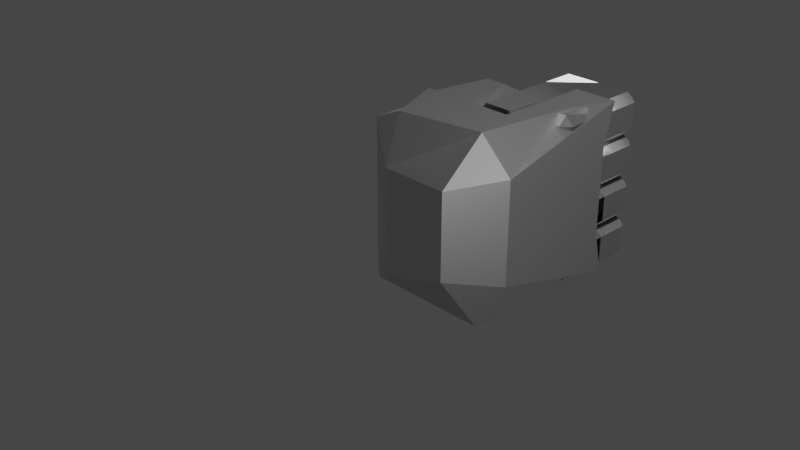 # Source: fist.blend  (saved by Blender 2.93.21; exported with 4.5.12 LTS)
import bpy
from mathutils import Matrix  # noqa: F401  (used for matrix-valued properties, if any)

bpy.ops.wm.read_factory_settings(use_empty=True)
scene = bpy.context.scene
scene.name = 'Scene'

# ---- collections
col_collection = bpy.data.collections.new('Collection'); scene.collection.children.link(col_collection)

# ---- images (referenced by path relative to the original .blend; pixels are not part of the script)
import os
ASSET_DIR = os.environ.get("B2B_ASSET_DIR", "")  # directory of the original .blend (textures are referenced by path, not embedded)
HERE = os.path.dirname(os.path.abspath(__file__))  # packed textures are extracted next to this script under _unpacked/

def load_image(name, relpath, width, height, colorspace="sRGB"):
    """Load a texture the original file referenced (path relative to the .blend, or extracted next to this script)."""
    p = next((c for c in (os.path.join(HERE, relpath), os.path.join(ASSET_DIR, relpath)) if relpath and os.path.exists(c)), "")
    if p:
        img = bpy.data.images.load(p, check_existing=True)
        img.name = name
    else:  # same state as the original file: an image datablock whose file is absent (Cycles renders it pink)
        img = bpy.data.images.new(name, width, height)
        img.source = "FILE"
        img.filepath = "//" + (relpath or name)
    img.colorspace_settings.name = colorspace
    return img
img_bolts_n_png = load_image('bolts_n.png', 'bolts_n.png', 1024, 1024, 'sRGB')

# ---- materials (node trees are filled in below, after node groups)
mat_material_001 = bpy.data.materials.new('Material.001')
mat_material_001.use_transparent_shadow = False

# ---- material node trees
mat_material_001.use_nodes = True; mat_material_001.node_tree.nodes.clear()
_N = mat_material_001.node_tree.nodes; _L = mat_material_001.node_tree.links
n0 = _N.new('ShaderNodeBsdfPrincipled'); n0.name = 'Principled BSDF'; n0.location = (10, 300)
n0.distribution = 'GGX'
n0.subsurface_method = 'BURLEY'
n0.inputs[1].default_value = 1.0
n0.inputs[3].default_value = 1.45
n0.inputs[27].default_value = (0.0, 0.0, 0.0, 1.0)
n0.inputs[28].default_value = 1.0
n1 = _N.new('ShaderNodeOutputMaterial'); n1.name = 'Material Output'; n1.location = (300, 300)
n2 = _N.new('ShaderNodeNormalMap'); n2.name = 'Normal Map'; n2.location = (-190, -120)
n3 = _N.new('ShaderNodeTexImage'); n3.name = 'Image Texture'; n3.location = (-480, -160)
n3.image = img_bolts_n_png
_L.new(n0.outputs[0], n1.inputs[0])
_L.new(n2.outputs[0], n0.inputs[5])
_L.new(n3.outputs[0], n2.inputs[1])
n1.is_active_output = True

# ---- world
world_world = bpy.data.worlds.new('World'); scene.world = world_world
world_world.use_nodes = True; world_world.node_tree.nodes.clear()
_N = world_world.node_tree.nodes; _L = world_world.node_tree.links
n0 = _N.new('ShaderNodeOutputWorld'); n0.name = 'World Output'; n0.location = (300, 300)
n1 = _N.new('ShaderNodeBackground'); n1.name = 'Background'; n1.location = (10, 300)
n1.inputs[0].default_value = (0.05088, 0.05088, 0.05088, 1.0)
_L.new(n1.outputs[0], n0.inputs[0])
n0.is_active_output = True
world_world.color = (0.05088, 0.05088, 0.05088)
world_world.use_sun_shadow = False
world_world.sun_shadow_jitter_overblur = 0.0

# ---- cameras
cam_camera = bpy.data.cameras.new('Camera')
cam_camera.clip_end = 100.0
cam_camera.ortho_scale = 7.314

# ---- lights
light_light = bpy.data.lights.new('Light', 'POINT')
light_light.transmission_factor = 0.0
light_light.energy = 1000.0
light_light.shadow_soft_size = 0.1
light_light.shadow_maximum_resolution = 0.006
light_light.use_absolute_resolution = True

# ---- meshes
me_cube_001 = bpy.data.meshes.new('Cube.001')
me_cube_001.from_pydata([(-0.6, 0.0, -1.0), (-0.6, 0.0, 1.0), (-0.6, 1.0, -1.0), (-0.6, 1.0, 1.0), (1.0, 0.0, -1.0), (1.0, 0.0, 1.0), (1.0, 2.115, -1.0), (1.0, 2.115, 1.0), (-0.6, 1.0, 0.0), (0.5, 1.0, -1.0), (0.5, 1.0, 1.0), (1.0, 2.115, 0.0), (0.5, 1.0, 0.0), (-0.6, 1.0, -0.5), (-0.5, 1.0, -1.0), (0.5, 2.115, 1.0), (1.0, 2.115, -0.5), (-0.6, 1.0, 0.5), (0.5, 2.115, -1.0), (-0.5, 1.0, 1.0), (1.0, 2.115, 0.5), (0.5, 2.115, 0.0), (-0.5, 1.0, 0.0), (0.5, 1.0, -0.5), (0.5, 1.0, 0.5), (-0.5, 1.0, 0.5), (-0.5, 1.0, -0.5), (0.5, 2.115, -0.5), (0.5, 2.115, 0.7427), (0.0, 1.0, 1.0), (0.0, 1.0, 0.5), (-0.5, 1.9, 1.0), (-0.5, 1.9, 0.5), (0.0, 1.9, 1.0), (0.0, 1.9, 0.5), (-0.5, 1.45, 0.5), (0.0, 1.45, 0.5), (-0.5, 1.9, -0.5), (0.0, 1.9, -0.5), (-0.5, 1.45, -0.5), (0.0, 1.45, -0.5)], [], [(1, 17, 8), (6, 16, 11, 20, 7, 5, 4), (4, 5, 1, 0), (9, 4, 0), (7, 15, 10, 29, 19, 3, 1, 5), (26, 22, 12, 23), (30, 29, 10, 24), (22, 25, 30, 24, 12), (8, 17, 25, 22), (17, 3, 19, 25), (14, 26, 23, 9), (2, 13, 26, 14), (13, 8, 22, 26), (9, 23, 27, 18), (23, 12, 21, 27), (12, 24, 28, 21), (24, 10, 15, 28), (34, 36, 40, 38), (32, 31, 33, 34), (25, 19, 31, 32, 35), (29, 30, 36, 34, 33), (19, 29, 33, 31), (30, 25, 35, 36), (40, 39, 37, 38), (36, 35, 39, 40), (35, 32, 37, 39), (32, 34, 38, 37), (7, 20, 11, 16, 6, 18, 27, 21, 28, 15), (0, 2, 14), (9, 18, 6), (0, 14, 9), (9, 6, 4), (2, 0, 13), (0, 1, 8), (13, 0, 8), (1, 3, 17)])
_uv = me_cube_001.uv_layers.new(name='UVMap')
_uv.uv.foreach_set('vector', [0.65, 1.0, 0.4, 0.875, 0.4, 0.75, 0.375, 0.5, 0.4375, 0.5, 0.5, 0.5, 0.5625, 0.5, 0.625, 0.5, 0.625, 0.75, 0.375, 0.75, 0.375, 0.75, 0.625, 0.75, 0.625, 1.0, 0.375, 1.0, 0.25, 0.5, 0.375, 0.75, 0.125, 0.75, 5.96e-08, 0.0, 0.125, 0.0, 0.125, 0.2788, 0.25, 0.2788, 0.375, 0.2788, 0.4, 0.2788, 0.4, 0.5288, 0.0, 0.5288, 0.9288, 0.125, 0.9288, 0.25, 0.6788, 0.25, 0.6788, 0.125, 0.8038, 0.375, 0.8038, 0.5, 0.6788, 0.5, 0.6788, 0.375, 0.9288, 0.25, 0.9288, 0.375, 0.8038, 0.375, 0.6788, 0.375, 0.6788, 0.25, 0.9538, 0.25, 0.9538, 0.375, 0.9288, 0.375, 0.9288, 0.25, 0.9538, 0.375, 0.9538, 0.5, 0.9288, 0.5, 0.9288, 0.375, 0.9288, 0.0, 0.9288, 0.125, 0.6788, 0.125, 0.6788, 0.0, 0.9538, 0.0, 0.9538, 0.125, 0.9288, 0.125, 0.9288, 0.0, 0.9538, 0.125, 0.9538, 0.25, 0.9288, 0.25, 0.9288, 0.125, 0.6788, 0.0, 0.6788, 0.125, 0.4, 0.125, 0.4, 0.0, 0.6788, 0.125, 0.6788, 0.25, 0.4, 0.25, 0.4, 0.125, 0.6788, 0.25, 0.6788, 0.375, 0.4, 0.4357, 0.4, 0.25, 0.6788, 0.375, 0.6788, 0.5, 0.4, 0.5, 0.4, 0.4357, 0.5625, 0.3438, 0.5625, 0.3438, 0.5625, 0.3438, 0.5625, 0.3438, 0.2932, 0.7788, 0.2932, 0.9038, 0.1682, 0.9038, 0.1682, 0.7788, 0.875, 0.75, 0.875, 0.875, 0.65, 0.875, 0.65, 0.75, 0.7625, 0.75, 0.625, 0.3438, 0.5625, 0.3438, 0.5625, 0.3438, 0.5625, 0.3438, 0.625, 0.3438, 0.375, 0.2788, 0.25, 0.2788, 0.25, 0.05375, 0.375, 0.05375, 0.5625, 0.3438, 0.5625, 0.3125, 0.5625, 0.3125, 0.5625, 0.3438, 0.5625, 0.3438, 0.5625, 0.3125, 0.5625, 0.3125, 0.5625, 0.3438, 0.5625, 0.3438, 0.5625, 0.3125, 0.5625, 0.3125, 0.5625, 0.3438, 0.7625, 0.75, 0.65, 0.75, 0.65, 0.5, 0.7625, 0.5, 0.2932, 0.7788, 0.1682, 0.7788, 0.1682, 0.5288, 0.2932, 0.5288, 0.875, 1.0, 0.875, 0.875, 0.875, 0.75, 0.875, 0.625, 0.875, 0.5, 1.0, 0.5, 1.0, 0.625, 1.0, 0.75, 1.0, 0.9357, 1.0, 1.0, 0.125, 0.75, 0.125, 0.5, 0.1875, 0.5, 0.25, 0.5, 0.3125, 0.5, 0.375, 0.5, 0.1682, 0.9004, 0.0, 0.7137, 0.1682, 0.5288, 0.25, 0.5, 0.375, 0.5, 0.375, 0.75, 0.4, 0.5, 0.65, 0.5, 0.4, 0.625, 0.65, 0.5, 0.65, 1.0, 0.4, 0.75, 0.4, 0.625, 0.65, 0.5, 0.4, 0.75, 0.65, 1.0, 0.4, 1.0, 0.4, 0.875])
me_cube_001.materials.append(mat_material_001)
me_cube_001.use_remesh_fix_poles = True
me_cube_001.use_remesh_preserve_attributes = False
me_cube_001.update()
me_cube_002 = bpy.data.meshes.new('Cube.002')
me_cube_002.from_pydata([(-1.0, -1.0, -1.0), (-1.0, -1.0, 1.0), (-1.0, 1.0, -1.0), (-1.0, 1.0, 1.0), (1.0, -1.0, -1.0), (1.0, -1.0, 1.0), (1.0, 1.0, -1.0), (1.0, 1.0, 1.0), (3.084, 1.0, 1.0), (3.084, 1.0, -1.0), (3.084, -1.0, -1.0), (3.084, -1.0, 1.0), (1.0, 5.323, 1.0), (1.0, 5.323, -1.0), (3.084, 5.323, 1.0), (3.084, 5.323, -1.0), (-1.0, 4.044, 1.0), (-1.0, 4.044, -1.0), (1.0, 4.044, -1.0), (1.0, 4.044, 1.0)], [], [(0, 1, 3, 2), (3, 7, 19, 16), (7, 5, 11, 8), (4, 5, 1, 0), (2, 6, 4, 0), (7, 3, 1, 5), (9, 8, 11, 10), (8, 9, 15, 14), (5, 4, 10, 11), (4, 6, 9, 10), (13, 12, 14, 15), (6, 7, 12, 13), (7, 8, 14, 12), (9, 6, 13, 15), (17, 16, 19, 18), (2, 3, 16, 17), (7, 6, 18, 19), (6, 2, 17, 18)])
_uv = me_cube_002.uv_layers.new(name='UVMap')
_uv.uv.foreach_set('vector', [0.375, 0.0, 0.625, 0.0, 0.625, 0.25, 0.375, 0.25, 0.875, 0.5, 0.625, 0.5, 0.625, 0.5, 0.875, 0.5, 0.625, 0.5, 0.625, 0.75, 0.625, 0.75, 0.625, 0.5, 0.375, 0.75, 0.625, 0.75, 0.625, 1.0, 0.375, 1.0, 0.125, 0.5, 0.375, 0.5, 0.375, 0.75, 0.125, 0.75, 0.625, 0.5, 0.875, 0.5, 0.875, 0.75, 0.625, 0.75, 0.375, 0.5, 0.625, 0.5, 0.625, 0.75, 0.375, 0.75, 0.625, 0.5, 0.375, 0.5, 0.375, 0.5, 0.625, 0.5, 0.625, 0.75, 0.375, 0.75, 0.375, 0.75, 0.625, 0.75, 0.375, 0.75, 0.375, 0.5, 0.375, 0.5, 0.375, 0.75, 0.375, 0.5, 0.625, 0.5, 0.625, 0.5, 0.375, 0.5, 0.375, 0.5, 0.625, 0.5, 0.625, 0.5, 0.375, 0.5, 0.625, 0.5, 0.625, 0.5, 0.625, 0.5, 0.625, 0.5, 0.375, 0.5, 0.375, 0.5, 0.375, 0.5, 0.375, 0.5, 0.375, 0.25, 0.625, 0.25, 0.625, 0.5, 0.375, 0.5, 0.375, 0.25, 0.625, 0.25, 0.625, 0.25, 0.375, 0.25, 0.625, 0.5, 0.375, 0.5, 0.375, 0.5, 0.625, 0.5, 0.375, 0.5, 0.125, 0.5, 0.125, 0.5, 0.375, 0.5])
me_cube_002.materials.append(mat_material_001)
me_cube_002.use_remesh_fix_poles = True
me_cube_002.use_remesh_preserve_attributes = False
me_cube_002.update()

# ---- objects
ob_light = bpy.data.objects.new('Light', light_light)
ob_camera = bpy.data.objects.new('Camera', cam_camera)
ob_cube = bpy.data.objects.new('Cube', me_cube_001)
ob_cube_001 = bpy.data.objects.new('Cube.001', me_cube_002)

# ---- transforms, parenting, visibility, modifiers, constraints
ob_light.location = (4.076, 1.005, 5.904)
ob_light.rotation_euler = (0.6503, 0.05522, 1.866)
ob_light.lock_rotations_4d = False
ob_light.empty_display_type = 'ARROWS'
ob_light.color = (0.0, 0.0, 0.0, 0.0)
ob_light.lineart.crease_threshold = 0.0
ob_camera.location = (7.359, -6.926, 4.958)
ob_camera.rotation_euler = (1.109, 0.0, 0.8149)
ob_camera.lock_rotations_4d = False
ob_camera.empty_display_type = 'ARROWS'
ob_camera.color = (0.0, 0.0, 0.0, 0.0)
ob_camera.display_type = 'WIRE'
ob_camera.lineart.crease_threshold = 0.0
ob_cube.location = (0.0, 0.0, 0.0)
_m = ob_cube.modifiers.new('Bevel', 'BEVEL')
_m.width = 25.0
_m.width_pct = 25.0
_m.offset_type = 'PERCENT'
ob_cube_001.location = (0.7508, 2.335, 0.7405)
ob_cube_001.scale = (-0.2431, -0.2431, -0.2431)
_m = ob_cube_001.modifiers.new('Bevel', 'BEVEL')
_m.width = 0.4
_m.width_pct = 0.4
_m = ob_cube_001.modifiers.new('Array', 'ARRAY')
_m.count = 4
_m.use_constant_offset = True
_m.constant_offset_displace = (0.0, 0.0, 2.0)
_m.use_relative_offset = False

# ---- collection membership
col_collection.objects.link(ob_light)
col_collection.objects.link(ob_camera)
col_collection.objects.link(ob_cube)
col_collection.objects.link(ob_cube_001)

# ---- scene / render settings (as saved in the file)
scene.camera = ob_camera
scene.frame_start = 1; scene.frame_end = 250; scene.frame_set(1)
scene.render.engine = 'BLENDER_EEVEE_NEXT'
scene.cycles.use_denoising = False
scene.cycles.samples = 128
scene.cycles.sampling_pattern = 'TABULATED_SOBOL'
scene.cycles.use_adaptive_sampling = False
scene.cycles.use_light_tree = False
scene.view_settings.view_transform = 'Filmic'
bpy.context.view_layer.update()
